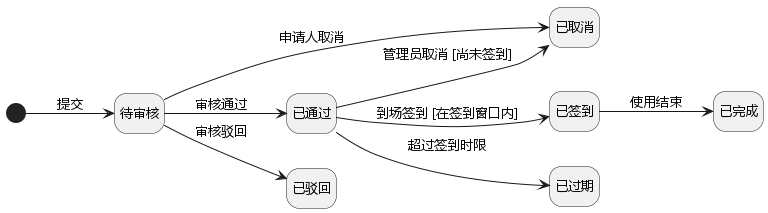

The diagram above was rendered by PlantUML. Its source (embedded in the PNG):
@startuml
skinparam monochrome true
skinparam shadowing false
skinparam defaultFontName "Microsoft YaHei"
skinparam defaultFontSize 13
hide empty description
left to right direction

[*] --> 待审核 : 提交
待审核 --> 已通过 : 审核通过
待审核 --> 已驳回 : 审核驳回
待审核 --> 已取消 : 申请人取消
已通过 --> 已签到 : 到场签到 [在签到窗口内]
已通过 --> 已过期 : 超过签到时限
已通过 --> 已取消 : 管理员取消 [尚未签到]
已签到 --> 已完成 : 使用结束
@enduml